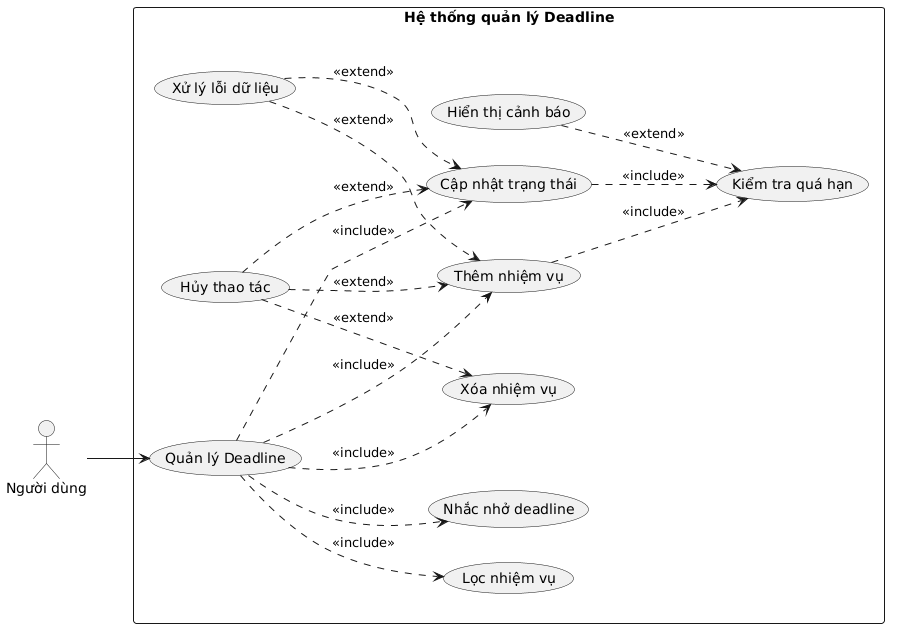

The diagram above was rendered by PlantUML. Its source (embedded in the PNG):
@startuml
left to right direction

actor "Người dùng" as User

rectangle "Hệ thống quản lý Deadline" {

    (Quản lý Deadline) as QLDL

    (Thêm nhiệm vụ) as ThemNV
    (Cập nhật trạng thái) as CapNhatNV
    (Xóa nhiệm vụ) as XoaNV
    (Lọc nhiệm vụ) as LocNV

    (Kiểm tra quá hạn) as KTHan
    (Hiển thị cảnh báo) as Warning
    (Nhắc nhở deadline) as Reminder

    (Xử lý lỗi dữ liệu) as ErrorData
    (Hủy thao tác) as Cancel
}

User --> QLDL

' ===== INCLUDE =====
QLDL ..> ThemNV : <<include>>
QLDL ..> CapNhatNV : <<include>>
QLDL ..> XoaNV : <<include>>
QLDL ..> LocNV : <<include>>

QLDL ..> Reminder : <<include>>

ThemNV ..> KTHan : <<include>>
CapNhatNV ..> KTHan : <<include>>

' ===== EXTEND =====
Warning ..> KTHan : <<extend>>

ErrorData ..> ThemNV : <<extend>>
ErrorData ..> CapNhatNV : <<extend>>

Cancel ..> ThemNV : <<extend>>
Cancel ..> CapNhatNV : <<extend>>
Cancel ..> XoaNV : <<extend>>
@enduml